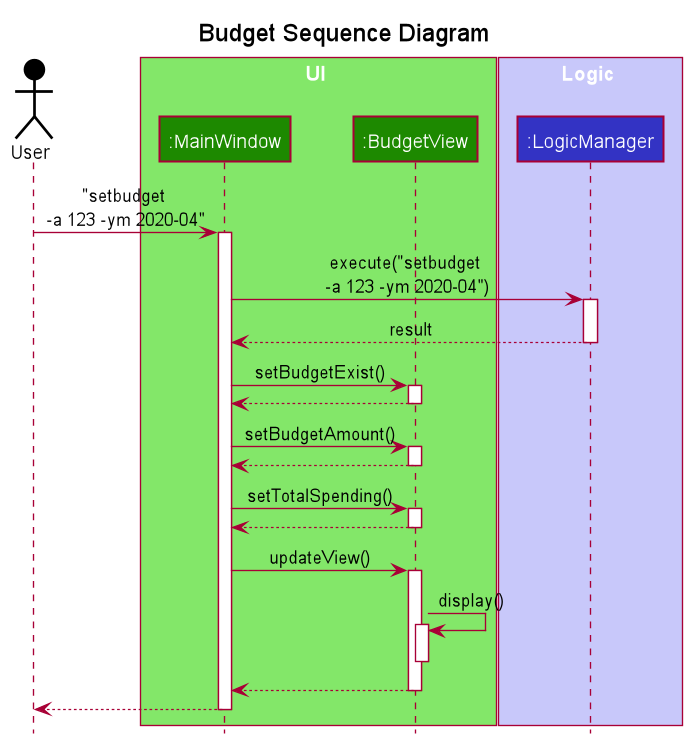

The diagram above was rendered by PlantUML. Its source (embedded in the PNG):
@startuml








skinparam BackgroundColor #FFFFFFF

skinparam Shadowing false

skinparam Class {
    FontColor #FFFFFF
    BorderThickness 1
    BorderColor #FFFFFF
    StereotypeFontColor #FFFFFF
    FontName Arial
}

skinparam Actor {
    BorderColor #000000
    Color #000000
    FontName Arial
}

skinparam Sequence {
    MessageAlign center
    BoxFontSize 15
    BoxPadding 0
    BoxFontColor #FFFFFF
    FontName Arial
}

skinparam Participant {
    FontColor #FFFFFFF
    Padding 20
}

skinparam MinClassWidth 50
skinparam ParticipantPadding 10
skinparam Shadowing false
skinparam DefaultTextAlignment center
skinparam packageStyle Rectangle

hide footbox
hide members
hide circle
title Budget Sequence Diagram

Actor User as user #000000

box UI #83E769
participant ":MainWindow" as MainWindow #1D8900
participant ":BudgetView" as BudgetView #1D8900
end box

box Logic #C8C8FA
participant ":LogicManager" as LogicManager #3333C4

end box

user -> MainWindow : "setbudget \n-a 123 -ym 2020-04"
activate MainWindow

MainWindow -> LogicManager : execute("setbudget \n-a 123 -ym 2020-04")
activate LogicManager

LogicManager --> MainWindow : result
deactivate LogicManager

MainWindow -> BudgetView : setBudgetExist()
activate BudgetView
BudgetView --> MainWindow
deactivate BudgetView

MainWindow -> BudgetView : setBudgetAmount()
activate BudgetView
BudgetView --> MainWindow
deactivate BudgetView

MainWindow -> BudgetView : setTotalSpending()
activate BudgetView
BudgetView --> MainWindow
deactivate BudgetView

MainWindow -> BudgetView : updateView()
activate BudgetView

BudgetView -> BudgetView : display()
activate BudgetView
deactivate BudgetView

BudgetView --> MainWindow
deactivate BudgetView

MainWindow --> user
deactivate MainWindow

@enduml